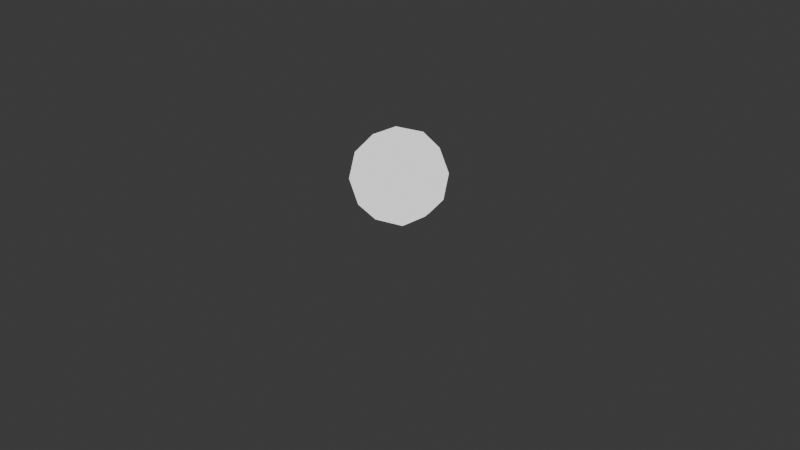 # Source: umDrone.blend  (saved by Blender 5.0.119; exported with 4.5.12 LTS)
import bpy
from mathutils import Matrix  # noqa: F401  (used for matrix-valued properties, if any)

bpy.ops.wm.read_factory_settings(use_empty=True)
scene = bpy.context.scene
scene.name = 'Scene'

# ---- collections
col_collection = bpy.data.collections.new('Collection'); scene.collection.children.link(col_collection)
col_drones = bpy.data.collections.new('Drones'); scene.collection.children.link(col_drones)
col_formations = bpy.data.collections.new('Formations'); scene.collection.children.link(col_formations)
col_takeoff_grid = bpy.data.collections.new('Takeoff grid'); col_formations.children.link(col_takeoff_grid)
col_takeoff = bpy.data.collections.new('Takeoff'); col_formations.children.link(col_takeoff)
col_circulo = bpy.data.collections.new('Circulo'); col_formations.children.link(col_circulo)
col_landing = bpy.data.collections.new('Landing'); col_formations.children.link(col_landing)
col_templates = bpy.data.collections.new('Templates'); scene.collection.children.link(col_templates)

# ---- materials (node trees are filled in below, after node groups)
mat_drone_template_material = bpy.data.materials.new('Drone template material')
mat_drone_template_material.diffuse_color = (1.0, 1.0, 1.0, 1.0)
mat_pyro_of_drone_1 = bpy.data.materials.new('Pyro of Drone 1')
mat_pyro_of_drone_1.diffuse_color = (1.0, 1.0, 1.0, 1.0)
mat_pyro_of_drone_1.specular_intensity = 0.0
mat_drone_pyro_template_material = bpy.data.materials.new('Drone pyro template material')
mat_drone_pyro_template_material.diffuse_color = (1.0, 1.0, 1.0, 1.0)
mat_drone_pyro_template_material.specular_intensity = 0.0

# ---- material node trees
mat_drone_template_material.use_nodes = True; mat_drone_template_material.node_tree.nodes.clear()
_N = mat_drone_template_material.node_tree.nodes; _L = mat_drone_template_material.node_tree.links
n0 = _N.new('ShaderNodeObjectInfo'); n0.name = 'Object Info'; n0.location = (-300, 0)
n1 = _N.new('ShaderNodeEmission'); n1.name = 'Emission'; n1.location = (0, 0)
n2 = _N.new('ShaderNodeOutputMaterial'); n2.name = 'Material Output'; n2.location = (300, 0)
_L.new(n0.outputs[1], n1.inputs[0])
_L.new(n1.outputs[0], n2.inputs[0])
n2.is_active_output = True
mat_pyro_of_drone_1.use_nodes = True; mat_pyro_of_drone_1.node_tree.nodes.clear()
_N = mat_pyro_of_drone_1.node_tree.nodes; _L = mat_pyro_of_drone_1.node_tree.links
n0 = _N.new('ShaderNodeBsdfPrincipled'); n0.name = 'Principled BSDF'; n0.location = (-200, 100)
n0.inputs[0].default_value = (1.0, 1.0, 1.0, 1.0)
n0.inputs[13].default_value = 0.0
n1 = _N.new('ShaderNodeOutputMaterial'); n1.name = 'Material Output'; n1.location = (200, 100)
_L.new(n0.outputs[0], n1.inputs[0])
n1.is_active_output = True
mat_drone_pyro_template_material.use_nodes = True; mat_drone_pyro_template_material.node_tree.nodes.clear()
_N = mat_drone_pyro_template_material.node_tree.nodes; _L = mat_drone_pyro_template_material.node_tree.links
n0 = _N.new('ShaderNodeBsdfPrincipled'); n0.name = 'Principled BSDF'; n0.location = (-200, 100)
n0.inputs[0].default_value = (1.0, 1.0, 1.0, 1.0)
n0.inputs[13].default_value = 0.0
n1 = _N.new('ShaderNodeOutputMaterial'); n1.name = 'Material Output'; n1.location = (200, 100)
_L.new(n0.outputs[0], n1.inputs[0])
n1.is_active_output = True

# ---- world
world_world = bpy.data.worlds.new('World'); scene.world = world_world
world_world.use_nodes = True; world_world.node_tree.nodes.clear()
_N = world_world.node_tree.nodes; _L = world_world.node_tree.links
n0 = _N.new('ShaderNodeOutputWorld'); n0.name = 'World Output'; n0.location = (200, 100)
n1 = _N.new('ShaderNodeBackground'); n1.name = 'Background'; n1.location = (-200, 100)
n1.inputs[0].default_value = (0.05088, 0.05088, 0.05088, 1.0)
_L.new(n1.outputs[0], n0.inputs[0])
n0.is_active_output = True
world_world.color = (0.05088, 0.05088, 0.05088)
world_world.sun_shadow_jitter_overblur = 0.0

# ---- cameras
cam_camera = bpy.data.cameras.new('Camera')
cam_camera.clip_end = 100.0
cam_camera.ortho_scale = 7.314

# ---- lights
light_light = bpy.data.lights.new('Light', 'POINT')
light_light.energy = 1000.0
light_light.shadow_soft_size = 0.1

# ---- meshes
me_icosphere_mesh_001 = bpy.data.meshes.new('Icosphere Mesh.001')
me_icosphere_mesh_001.from_pydata([(0.0, 0.0, -0.5), (0.3618, -0.2629, -0.2236), (-0.1382, -0.4253, -0.2236), (-0.4472, 0.0, -0.2236), (-0.1382, 0.4253, -0.2236), (0.3618, 0.2629, -0.2236), (0.1382, -0.4253, 0.2236), (-0.3618, -0.2629, 0.2236), (-0.3618, 0.2629, 0.2236), (0.1382, 0.4253, 0.2236), (0.4472, 0.0, 0.2236), (0.0, 0.0, 0.5), (-0.08123, -0.25, -0.4253), (0.2127, -0.1545, -0.4253), (0.1314, -0.4045, -0.2629), (0.4253, 0.0, -0.2629), (0.2127, 0.1545, -0.4253), (-0.2629, 0.0, -0.4253), (-0.3441, -0.25, -0.2629), (-0.08123, 0.25, -0.4253), (-0.3441, 0.25, -0.2629), (0.1314, 0.4045, -0.2629), (0.4755, -0.1545, 0.0), (0.4755, 0.1545, 0.0), (0.0, -0.5, 0.0), (0.2939, -0.4045, 0.0), (-0.4755, -0.1545, 0.0), (-0.2939, -0.4045, 0.0), (-0.2939, 0.4045, 0.0), (-0.4755, 0.1545, 0.0), (0.2939, 0.4045, 0.0), (0.0, 0.5, 0.0), (0.3441, -0.25, 0.2629), (-0.1314, -0.4045, 0.2629), (-0.4253, 0.0, 0.2629), (-0.1314, 0.4045, 0.2629), (0.3441, 0.25, 0.2629), (0.08123, -0.25, 0.4253), (0.2629, 0.0, 0.4253), (-0.2127, -0.1545, 0.4253), (-0.2127, 0.1545, 0.4253), (0.08123, 0.25, 0.4253)], [], [(0, 13, 12), (1, 13, 15), (0, 12, 17), (0, 17, 19), (0, 19, 16), (1, 15, 22), (2, 14, 24), (3, 18, 26), (4, 20, 28), (5, 21, 30), (1, 22, 25), (2, 24, 27), (3, 26, 29), (4, 28, 31), (5, 30, 23), (6, 32, 37), (7, 33, 39), (8, 34, 40), (9, 35, 41), (10, 36, 38), (38, 41, 11), (38, 36, 41), (36, 9, 41), (41, 40, 11), (41, 35, 40), (35, 8, 40), (40, 39, 11), (40, 34, 39), (34, 7, 39), (39, 37, 11), (39, 33, 37), (33, 6, 37), (37, 38, 11), (37, 32, 38), (32, 10, 38), (23, 36, 10), (23, 30, 36), (30, 9, 36), (31, 35, 9), (31, 28, 35), (28, 8, 35), (29, 34, 8), (29, 26, 34), (26, 7, 34), (27, 33, 7), (27, 24, 33), (24, 6, 33), (25, 32, 6), (25, 22, 32), (22, 10, 32), (30, 31, 9), (30, 21, 31), (21, 4, 31), (28, 29, 8), (28, 20, 29), (20, 3, 29), (26, 27, 7), (26, 18, 27), (18, 2, 27), (24, 25, 6), (24, 14, 25), (14, 1, 25), (22, 23, 10), (22, 15, 23), (15, 5, 23), (16, 21, 5), (16, 19, 21), (19, 4, 21), (19, 20, 4), (19, 17, 20), (17, 3, 20), (17, 18, 3), (17, 12, 18), (12, 2, 18), (15, 16, 5), (15, 13, 16), (13, 0, 16), (12, 14, 2), (12, 13, 14), (13, 1, 14)])
me_icosphere_mesh_001.materials.append(mat_drone_template_material)
me_icosphere_mesh_001.materials.append(mat_pyro_of_drone_1)
me_icosphere_mesh_001.update()
me_icosphere_mesh = bpy.data.meshes.new('Icosphere Mesh')
me_icosphere_mesh.from_pydata([(0.0, 0.0, -0.5), (0.3618, -0.2629, -0.2236), (-0.1382, -0.4253, -0.2236), (-0.4472, 0.0, -0.2236), (-0.1382, 0.4253, -0.2236), (0.3618, 0.2629, -0.2236), (0.1382, -0.4253, 0.2236), (-0.3618, -0.2629, 0.2236), (-0.3618, 0.2629, 0.2236), (0.1382, 0.4253, 0.2236), (0.4472, 0.0, 0.2236), (0.0, 0.0, 0.5), (-0.08123, -0.25, -0.4253), (0.2127, -0.1545, -0.4253), (0.1314, -0.4045, -0.2629), (0.4253, 0.0, -0.2629), (0.2127, 0.1545, -0.4253), (-0.2629, 0.0, -0.4253), (-0.3441, -0.25, -0.2629), (-0.08123, 0.25, -0.4253), (-0.3441, 0.25, -0.2629), (0.1314, 0.4045, -0.2629), (0.4755, -0.1545, 0.0), (0.4755, 0.1545, 0.0), (0.0, -0.5, 0.0), (0.2939, -0.4045, 0.0), (-0.4755, -0.1545, 0.0), (-0.2939, -0.4045, 0.0), (-0.2939, 0.4045, 0.0), (-0.4755, 0.1545, 0.0), (0.2939, 0.4045, 0.0), (0.0, 0.5, 0.0), (0.3441, -0.25, 0.2629), (-0.1314, -0.4045, 0.2629), (-0.4253, 0.0, 0.2629), (-0.1314, 0.4045, 0.2629), (0.3441, 0.25, 0.2629), (0.08123, -0.25, 0.4253), (0.2629, 0.0, 0.4253), (-0.2127, -0.1545, 0.4253), (-0.2127, 0.1545, 0.4253), (0.08123, 0.25, 0.4253)], [], [(0, 13, 12), (1, 13, 15), (0, 12, 17), (0, 17, 19), (0, 19, 16), (1, 15, 22), (2, 14, 24), (3, 18, 26), (4, 20, 28), (5, 21, 30), (1, 22, 25), (2, 24, 27), (3, 26, 29), (4, 28, 31), (5, 30, 23), (6, 32, 37), (7, 33, 39), (8, 34, 40), (9, 35, 41), (10, 36, 38), (38, 41, 11), (38, 36, 41), (36, 9, 41), (41, 40, 11), (41, 35, 40), (35, 8, 40), (40, 39, 11), (40, 34, 39), (34, 7, 39), (39, 37, 11), (39, 33, 37), (33, 6, 37), (37, 38, 11), (37, 32, 38), (32, 10, 38), (23, 36, 10), (23, 30, 36), (30, 9, 36), (31, 35, 9), (31, 28, 35), (28, 8, 35), (29, 34, 8), (29, 26, 34), (26, 7, 34), (27, 33, 7), (27, 24, 33), (24, 6, 33), (25, 32, 6), (25, 22, 32), (22, 10, 32), (30, 31, 9), (30, 21, 31), (21, 4, 31), (28, 29, 8), (28, 20, 29), (20, 3, 29), (26, 27, 7), (26, 18, 27), (18, 2, 27), (24, 25, 6), (24, 14, 25), (14, 1, 25), (22, 23, 10), (22, 15, 23), (15, 5, 23), (16, 21, 5), (16, 19, 21), (19, 4, 21), (19, 20, 4), (19, 17, 20), (17, 3, 20), (17, 18, 3), (17, 12, 18), (12, 2, 18), (15, 16, 5), (15, 13, 16), (13, 0, 16), (12, 14, 2), (12, 13, 14), (13, 1, 14)])
me_icosphere_mesh.materials.append(mat_drone_template_material)
me_icosphere_mesh.materials.append(mat_drone_pyro_template_material)
me_icosphere_mesh.update()

# ---- objects
ob_light = bpy.data.objects.new('Light', light_light)
ob_camera = bpy.data.objects.new('Camera', cam_camera)
ob_drone_1 = bpy.data.objects.new('Drone 1', me_icosphere_mesh_001)
ob_takeoff_grid___1 = bpy.data.objects.new('Takeoff grid - 1', None)
ob_takeoff___1 = bpy.data.objects.new('Takeoff - 1', None)
ob_circulo___1 = bpy.data.objects.new('Circulo - 1', None)
ob_landing___1 = bpy.data.objects.new('Landing - 1', None)
ob_drone_template = bpy.data.objects.new('Drone template', me_icosphere_mesh)

# ---- transforms, parenting, visibility, modifiers, constraints
ob_light.location = (4.076, 1.005, 5.904)
ob_light.rotation_euler = (0.6503, 0.05522, 1.866)
ob_light.lock_rotations_4d = False
ob_light.empty_display_type = 'ARROWS'
ob_light.color = (0.0, 0.0, 0.0, 0.0)
ob_light.lineart.crease_threshold = 0.0
ob_camera.location = (7.359, -6.926, 4.958)
ob_camera.rotation_euler = (1.109, 0.0, 0.8149)
ob_camera.lock_rotations_4d = False
ob_camera.empty_display_type = 'ARROWS'
ob_camera.color = (0.0, 0.0, 0.0, 0.0)
ob_camera.display_type = 'WIRE'
ob_camera.lineart.crease_threshold = 0.0
ob_drone_1.location = (0.0, 0.0, 0.0)
_c = ob_drone_1.constraints.new('COPY_LOCATION'); _c.name = 'Skybrush[Entry 00e955d8be9d48a7a9ac7f85fd56310f]'
_c.active = False
_c.target = ob_takeoff_grid___1
_c = ob_drone_1.constraints.new('COPY_LOCATION'); _c.name = 'Skybrush[Entry a93da97e387445c686b935cab2fcbb4d]'
_c.active = False
_c.target = ob_takeoff___1
_c = ob_drone_1.constraints.new('COPY_LOCATION'); _c.name = 'Skybrush[Entry 9fb0571b332245feb0e785abafe09e9a]'
_c.target = ob_circulo___1
_c = ob_drone_1.constraints.new('COPY_LOCATION'); _c.name = 'Skybrush[Entry 9323d11075e247648b64a991e7c0f286]'
_c.active = False
_c.influence = 0.9685
_c.target = ob_landing___1
ob_takeoff_grid___1.location = (0.0, 0.0, 0.0)
ob_takeoff_grid___1.empty_display_size = 0.5
ob_takeoff___1.location = (0.0, 0.0, 15.0)
ob_takeoff___1.empty_display_size = 0.5
ob_circulo___1.location = (-0.03325, 0.02977, 15.0)
ob_circulo___1.empty_display_size = 0.5
ob_landing___1.location = (0.0, 0.0, 0.0)
ob_landing___1.empty_display_size = 0.5
ob_drone_template.location = (0.0, 0.0, 0.0)
ob_drone_template.hide_viewport = True
ob_drone_template.hide_select = True
ob_drone_template.hide_render = True

# ---- collection membership
col_collection.objects.link(ob_light)
col_collection.objects.link(ob_camera)
col_drones.objects.link(ob_drone_1)
col_takeoff_grid.objects.link(ob_takeoff_grid___1)
col_takeoff.objects.link(ob_takeoff___1)
col_circulo.objects.link(ob_circulo___1)
col_landing.objects.link(ob_landing___1)
col_templates.objects.link(ob_drone_template)

# ---- scene / render settings (as saved in the file)
scene.camera = ob_camera
scene.frame_start = 1; scene.frame_end = 885; scene.frame_set(863)
scene.render.engine = 'BLENDER_EEVEE_NEXT'
scene.render.bake_bias = 0.0
scene.render.bake_samples = 0
scene.cycles.sampling_pattern = 'TABULATED_SOBOL'
scene.eevee.use_volume_custom_range = False
bpy.context.view_layer.update()
